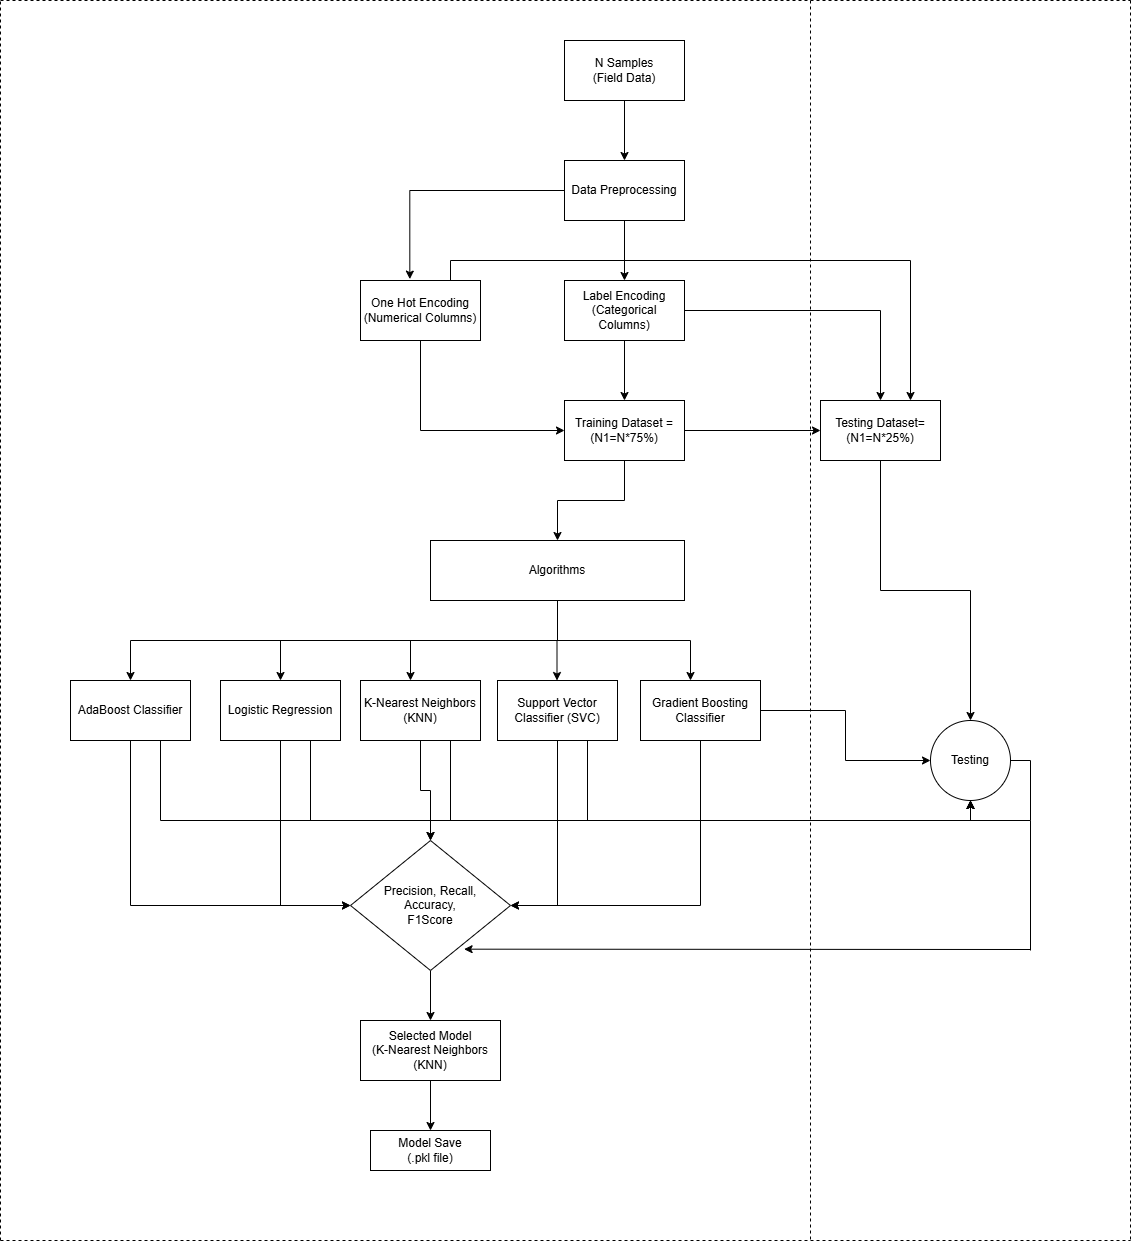

The diagram above was exported from draw.io. Its source (the exported page's mxGraphModel, read from the mxfile embedded in the PNG):
<mxGraphModel dx="1621" dy="446" grid="1" gridSize="10" guides="1" tooltips="1" connect="1" arrows="1" fold="1" page="1" pageScale="1" pageWidth="827" pageHeight="1169" math="0" shadow="0">
  <root>
    <mxCell id="WIyWlLk6GJQsqaUBKTNV-0" />
    <mxCell id="WIyWlLk6GJQsqaUBKTNV-1" parent="WIyWlLk6GJQsqaUBKTNV-0" />
    <mxCell id="LphAskGtbSIG9N00sjjC-17" style="edgeStyle=orthogonalEdgeStyle;rounded=0;orthogonalLoop=1;jettySize=auto;html=1;exitX=0.5;exitY=1;exitDx=0;exitDy=0;entryX=0.5;entryY=0;entryDx=0;entryDy=0;" parent="WIyWlLk6GJQsqaUBKTNV-1" source="LphAskGtbSIG9N00sjjC-1" target="LphAskGtbSIG9N00sjjC-5" edge="1">
      <mxGeometry relative="1" as="geometry" />
    </mxCell>
    <mxCell id="LphAskGtbSIG9N00sjjC-1" value="N Samples&lt;div&gt;(Field Data)&lt;/div&gt;" style="rounded=0;whiteSpace=wrap;html=1;" parent="WIyWlLk6GJQsqaUBKTNV-1" vertex="1">
      <mxGeometry x="354" y="40" width="120" height="60" as="geometry" />
    </mxCell>
    <mxCell id="LphAskGtbSIG9N00sjjC-13" style="edgeStyle=orthogonalEdgeStyle;rounded=0;orthogonalLoop=1;jettySize=auto;html=1;exitX=1;exitY=0.5;exitDx=0;exitDy=0;entryX=0;entryY=0.5;entryDx=0;entryDy=0;" parent="WIyWlLk6GJQsqaUBKTNV-1" source="LphAskGtbSIG9N00sjjC-3" target="LphAskGtbSIG9N00sjjC-4" edge="1">
      <mxGeometry relative="1" as="geometry" />
    </mxCell>
    <mxCell id="LphAskGtbSIG9N00sjjC-22" style="edgeStyle=orthogonalEdgeStyle;rounded=0;orthogonalLoop=1;jettySize=auto;html=1;exitX=0.5;exitY=1;exitDx=0;exitDy=0;entryX=0.5;entryY=0;entryDx=0;entryDy=0;" parent="WIyWlLk6GJQsqaUBKTNV-1" source="LphAskGtbSIG9N00sjjC-3" target="LphAskGtbSIG9N00sjjC-10" edge="1">
      <mxGeometry relative="1" as="geometry" />
    </mxCell>
    <mxCell id="LphAskGtbSIG9N00sjjC-3" value="Training Dataset =&lt;br&gt;(N1=N*75%)" style="rounded=0;whiteSpace=wrap;html=1;" parent="WIyWlLk6GJQsqaUBKTNV-1" vertex="1">
      <mxGeometry x="354" y="400" width="120" height="60" as="geometry" />
    </mxCell>
    <mxCell id="LphAskGtbSIG9N00sjjC-57" style="edgeStyle=orthogonalEdgeStyle;rounded=0;orthogonalLoop=1;jettySize=auto;html=1;exitX=0.5;exitY=1;exitDx=0;exitDy=0;" parent="WIyWlLk6GJQsqaUBKTNV-1" source="LphAskGtbSIG9N00sjjC-4" target="LphAskGtbSIG9N00sjjC-58" edge="1">
      <mxGeometry relative="1" as="geometry">
        <mxPoint x="740" y="680" as="targetPoint" />
      </mxGeometry>
    </mxCell>
    <mxCell id="LphAskGtbSIG9N00sjjC-4" value="Testing Dataset=&lt;br&gt;(N1=N*25%)" style="rounded=0;whiteSpace=wrap;html=1;" parent="WIyWlLk6GJQsqaUBKTNV-1" vertex="1">
      <mxGeometry x="610" y="400" width="120" height="60" as="geometry" />
    </mxCell>
    <mxCell id="LphAskGtbSIG9N00sjjC-14" style="edgeStyle=orthogonalEdgeStyle;rounded=0;orthogonalLoop=1;jettySize=auto;html=1;exitX=0.5;exitY=1;exitDx=0;exitDy=0;entryX=0.5;entryY=0;entryDx=0;entryDy=0;" parent="WIyWlLk6GJQsqaUBKTNV-1" source="LphAskGtbSIG9N00sjjC-5" target="LphAskGtbSIG9N00sjjC-7" edge="1">
      <mxGeometry relative="1" as="geometry" />
    </mxCell>
    <mxCell id="LphAskGtbSIG9N00sjjC-5" value="Data Preprocessing" style="rounded=0;whiteSpace=wrap;html=1;" parent="WIyWlLk6GJQsqaUBKTNV-1" vertex="1">
      <mxGeometry x="354" y="160" width="120" height="60" as="geometry" />
    </mxCell>
    <mxCell id="LphAskGtbSIG9N00sjjC-12" style="edgeStyle=orthogonalEdgeStyle;rounded=0;orthogonalLoop=1;jettySize=auto;html=1;exitX=0.5;exitY=1;exitDx=0;exitDy=0;entryX=0.5;entryY=0;entryDx=0;entryDy=0;" parent="WIyWlLk6GJQsqaUBKTNV-1" source="LphAskGtbSIG9N00sjjC-7" target="LphAskGtbSIG9N00sjjC-3" edge="1">
      <mxGeometry relative="1" as="geometry" />
    </mxCell>
    <mxCell id="LphAskGtbSIG9N00sjjC-18" style="edgeStyle=orthogonalEdgeStyle;rounded=0;orthogonalLoop=1;jettySize=auto;html=1;exitX=1;exitY=0.5;exitDx=0;exitDy=0;entryX=0.5;entryY=0;entryDx=0;entryDy=0;" parent="WIyWlLk6GJQsqaUBKTNV-1" source="LphAskGtbSIG9N00sjjC-7" target="LphAskGtbSIG9N00sjjC-4" edge="1">
      <mxGeometry relative="1" as="geometry" />
    </mxCell>
    <mxCell id="LphAskGtbSIG9N00sjjC-7" value="Label Encoding&lt;br&gt;(Categorical Columns)" style="rounded=0;whiteSpace=wrap;html=1;" parent="WIyWlLk6GJQsqaUBKTNV-1" vertex="1">
      <mxGeometry x="354" y="280" width="120" height="60" as="geometry" />
    </mxCell>
    <mxCell id="LphAskGtbSIG9N00sjjC-46" style="edgeStyle=orthogonalEdgeStyle;rounded=0;orthogonalLoop=1;jettySize=auto;html=1;exitX=0.5;exitY=1;exitDx=0;exitDy=0;entryX=0;entryY=0.5;entryDx=0;entryDy=0;" parent="WIyWlLk6GJQsqaUBKTNV-1" source="LphAskGtbSIG9N00sjjC-8" target="LphAskGtbSIG9N00sjjC-42" edge="1">
      <mxGeometry relative="1" as="geometry" />
    </mxCell>
    <mxCell id="LphAskGtbSIG9N00sjjC-63" style="edgeStyle=orthogonalEdgeStyle;rounded=0;orthogonalLoop=1;jettySize=auto;html=1;exitX=0.75;exitY=1;exitDx=0;exitDy=0;entryX=0.5;entryY=1;entryDx=0;entryDy=0;" parent="WIyWlLk6GJQsqaUBKTNV-1" source="LphAskGtbSIG9N00sjjC-8" target="LphAskGtbSIG9N00sjjC-58" edge="1">
      <mxGeometry relative="1" as="geometry" />
    </mxCell>
    <mxCell id="LphAskGtbSIG9N00sjjC-8" value="Logistic Regression" style="rounded=0;whiteSpace=wrap;html=1;" parent="WIyWlLk6GJQsqaUBKTNV-1" vertex="1">
      <mxGeometry x="10" y="680" width="120" height="60" as="geometry" />
    </mxCell>
    <mxCell id="LphAskGtbSIG9N00sjjC-16" style="edgeStyle=orthogonalEdgeStyle;rounded=0;orthogonalLoop=1;jettySize=auto;html=1;exitX=0.5;exitY=1;exitDx=0;exitDy=0;entryX=0;entryY=0.5;entryDx=0;entryDy=0;" parent="WIyWlLk6GJQsqaUBKTNV-1" source="LphAskGtbSIG9N00sjjC-9" target="LphAskGtbSIG9N00sjjC-3" edge="1">
      <mxGeometry relative="1" as="geometry" />
    </mxCell>
    <mxCell id="LphAskGtbSIG9N00sjjC-19" style="edgeStyle=orthogonalEdgeStyle;rounded=0;orthogonalLoop=1;jettySize=auto;html=1;exitX=0.75;exitY=0;exitDx=0;exitDy=0;entryX=0.75;entryY=0;entryDx=0;entryDy=0;" parent="WIyWlLk6GJQsqaUBKTNV-1" source="LphAskGtbSIG9N00sjjC-9" target="LphAskGtbSIG9N00sjjC-4" edge="1">
      <mxGeometry relative="1" as="geometry" />
    </mxCell>
    <mxCell id="LphAskGtbSIG9N00sjjC-9" value="One Hot Encoding&lt;br&gt;(Numerical Columns)" style="rounded=0;whiteSpace=wrap;html=1;" parent="WIyWlLk6GJQsqaUBKTNV-1" vertex="1">
      <mxGeometry x="150" y="280" width="120" height="60" as="geometry" />
    </mxCell>
    <mxCell id="LphAskGtbSIG9N00sjjC-33" style="edgeStyle=orthogonalEdgeStyle;rounded=0;orthogonalLoop=1;jettySize=auto;html=1;exitX=0.5;exitY=1;exitDx=0;exitDy=0;entryX=0.5;entryY=0;entryDx=0;entryDy=0;" parent="WIyWlLk6GJQsqaUBKTNV-1" source="LphAskGtbSIG9N00sjjC-10" target="LphAskGtbSIG9N00sjjC-31" edge="1">
      <mxGeometry relative="1" as="geometry">
        <Array as="points">
          <mxPoint x="347" y="640" />
          <mxPoint x="-80" y="640" />
        </Array>
      </mxGeometry>
    </mxCell>
    <mxCell id="LphAskGtbSIG9N00sjjC-10" value="Algorithms" style="rounded=0;whiteSpace=wrap;html=1;" parent="WIyWlLk6GJQsqaUBKTNV-1" vertex="1">
      <mxGeometry x="220" y="540" width="254" height="60" as="geometry" />
    </mxCell>
    <mxCell id="LphAskGtbSIG9N00sjjC-15" style="edgeStyle=orthogonalEdgeStyle;rounded=0;orthogonalLoop=1;jettySize=auto;html=1;exitX=0;exitY=0.5;exitDx=0;exitDy=0;entryX=0.411;entryY=-0.023;entryDx=0;entryDy=0;entryPerimeter=0;" parent="WIyWlLk6GJQsqaUBKTNV-1" source="LphAskGtbSIG9N00sjjC-5" target="LphAskGtbSIG9N00sjjC-9" edge="1">
      <mxGeometry relative="1" as="geometry" />
    </mxCell>
    <mxCell id="LphAskGtbSIG9N00sjjC-47" style="edgeStyle=orthogonalEdgeStyle;rounded=0;orthogonalLoop=1;jettySize=auto;html=1;exitX=0.5;exitY=1;exitDx=0;exitDy=0;entryX=0.5;entryY=0;entryDx=0;entryDy=0;" parent="WIyWlLk6GJQsqaUBKTNV-1" source="LphAskGtbSIG9N00sjjC-23" target="LphAskGtbSIG9N00sjjC-42" edge="1">
      <mxGeometry relative="1" as="geometry" />
    </mxCell>
    <mxCell id="LphAskGtbSIG9N00sjjC-62" style="edgeStyle=orthogonalEdgeStyle;rounded=0;orthogonalLoop=1;jettySize=auto;html=1;exitX=0.75;exitY=1;exitDx=0;exitDy=0;entryX=0.5;entryY=1;entryDx=0;entryDy=0;" parent="WIyWlLk6GJQsqaUBKTNV-1" source="LphAskGtbSIG9N00sjjC-23" target="LphAskGtbSIG9N00sjjC-58" edge="1">
      <mxGeometry relative="1" as="geometry" />
    </mxCell>
    <mxCell id="LphAskGtbSIG9N00sjjC-23" value="K-Nearest Neighbors (KNN)" style="rounded=0;whiteSpace=wrap;html=1;" parent="WIyWlLk6GJQsqaUBKTNV-1" vertex="1">
      <mxGeometry x="150" y="680" width="120" height="60" as="geometry" />
    </mxCell>
    <mxCell id="LphAskGtbSIG9N00sjjC-50" style="edgeStyle=orthogonalEdgeStyle;rounded=0;orthogonalLoop=1;jettySize=auto;html=1;exitX=0.5;exitY=1;exitDx=0;exitDy=0;entryX=1;entryY=0.5;entryDx=0;entryDy=0;" parent="WIyWlLk6GJQsqaUBKTNV-1" source="LphAskGtbSIG9N00sjjC-24" target="LphAskGtbSIG9N00sjjC-42" edge="1">
      <mxGeometry relative="1" as="geometry" />
    </mxCell>
    <mxCell id="LphAskGtbSIG9N00sjjC-60" style="edgeStyle=orthogonalEdgeStyle;rounded=0;orthogonalLoop=1;jettySize=auto;html=1;exitX=0.75;exitY=1;exitDx=0;exitDy=0;entryX=0.5;entryY=1;entryDx=0;entryDy=0;" parent="WIyWlLk6GJQsqaUBKTNV-1" source="LphAskGtbSIG9N00sjjC-24" target="LphAskGtbSIG9N00sjjC-58" edge="1">
      <mxGeometry relative="1" as="geometry" />
    </mxCell>
    <mxCell id="LphAskGtbSIG9N00sjjC-24" value="Support Vector Classifier (SVC)" style="rounded=0;whiteSpace=wrap;html=1;" parent="WIyWlLk6GJQsqaUBKTNV-1" vertex="1">
      <mxGeometry x="287" y="680" width="120" height="60" as="geometry" />
    </mxCell>
    <mxCell id="LphAskGtbSIG9N00sjjC-52" style="edgeStyle=orthogonalEdgeStyle;rounded=0;orthogonalLoop=1;jettySize=auto;html=1;exitX=0.5;exitY=1;exitDx=0;exitDy=0;entryX=1;entryY=0.5;entryDx=0;entryDy=0;" parent="WIyWlLk6GJQsqaUBKTNV-1" source="LphAskGtbSIG9N00sjjC-25" target="LphAskGtbSIG9N00sjjC-42" edge="1">
      <mxGeometry relative="1" as="geometry" />
    </mxCell>
    <mxCell id="LphAskGtbSIG9N00sjjC-59" style="edgeStyle=orthogonalEdgeStyle;rounded=0;orthogonalLoop=1;jettySize=auto;html=1;exitX=1;exitY=0.5;exitDx=0;exitDy=0;entryX=0;entryY=0.5;entryDx=0;entryDy=0;" parent="WIyWlLk6GJQsqaUBKTNV-1" source="LphAskGtbSIG9N00sjjC-25" target="LphAskGtbSIG9N00sjjC-58" edge="1">
      <mxGeometry relative="1" as="geometry" />
    </mxCell>
    <mxCell id="LphAskGtbSIG9N00sjjC-25" value="Gradient Boosting Classifier" style="rounded=0;whiteSpace=wrap;html=1;" parent="WIyWlLk6GJQsqaUBKTNV-1" vertex="1">
      <mxGeometry x="430" y="680" width="120" height="60" as="geometry" />
    </mxCell>
    <mxCell id="LphAskGtbSIG9N00sjjC-51" style="edgeStyle=orthogonalEdgeStyle;rounded=0;orthogonalLoop=1;jettySize=auto;html=1;exitX=0.5;exitY=1;exitDx=0;exitDy=0;entryX=0;entryY=0.5;entryDx=0;entryDy=0;" parent="WIyWlLk6GJQsqaUBKTNV-1" source="LphAskGtbSIG9N00sjjC-31" target="LphAskGtbSIG9N00sjjC-42" edge="1">
      <mxGeometry relative="1" as="geometry" />
    </mxCell>
    <mxCell id="LphAskGtbSIG9N00sjjC-64" style="edgeStyle=orthogonalEdgeStyle;rounded=0;orthogonalLoop=1;jettySize=auto;html=1;exitX=0.75;exitY=1;exitDx=0;exitDy=0;entryX=0.5;entryY=1;entryDx=0;entryDy=0;" parent="WIyWlLk6GJQsqaUBKTNV-1" source="LphAskGtbSIG9N00sjjC-31" target="LphAskGtbSIG9N00sjjC-58" edge="1">
      <mxGeometry relative="1" as="geometry" />
    </mxCell>
    <mxCell id="LphAskGtbSIG9N00sjjC-31" value="AdaBoost Classifier" style="rounded=0;whiteSpace=wrap;html=1;" parent="WIyWlLk6GJQsqaUBKTNV-1" vertex="1">
      <mxGeometry x="-140" y="680" width="120" height="60" as="geometry" />
    </mxCell>
    <mxCell id="LphAskGtbSIG9N00sjjC-34" value="" style="endArrow=classic;html=1;rounded=0;entryX=0.5;entryY=0;entryDx=0;entryDy=0;" parent="WIyWlLk6GJQsqaUBKTNV-1" target="LphAskGtbSIG9N00sjjC-8" edge="1">
      <mxGeometry width="50" height="50" relative="1" as="geometry">
        <mxPoint x="70" y="640" as="sourcePoint" />
        <mxPoint x="190" y="650" as="targetPoint" />
      </mxGeometry>
    </mxCell>
    <mxCell id="LphAskGtbSIG9N00sjjC-36" value="" style="endArrow=classic;html=1;rounded=0;entryX=0.5;entryY=0;entryDx=0;entryDy=0;" parent="WIyWlLk6GJQsqaUBKTNV-1" edge="1">
      <mxGeometry width="50" height="50" relative="1" as="geometry">
        <mxPoint x="200" y="640" as="sourcePoint" />
        <mxPoint x="200" y="680" as="targetPoint" />
      </mxGeometry>
    </mxCell>
    <mxCell id="LphAskGtbSIG9N00sjjC-37" value="" style="endArrow=classic;html=1;rounded=0;entryX=0.5;entryY=0;entryDx=0;entryDy=0;" parent="WIyWlLk6GJQsqaUBKTNV-1" edge="1">
      <mxGeometry width="50" height="50" relative="1" as="geometry">
        <mxPoint x="346.5" y="640" as="sourcePoint" />
        <mxPoint x="346.5" y="680" as="targetPoint" />
      </mxGeometry>
    </mxCell>
    <mxCell id="LphAskGtbSIG9N00sjjC-40" value="" style="endArrow=classic;html=1;rounded=0;entryX=0.5;entryY=0;entryDx=0;entryDy=0;" parent="WIyWlLk6GJQsqaUBKTNV-1" edge="1">
      <mxGeometry width="50" height="50" relative="1" as="geometry">
        <mxPoint x="480" y="640" as="sourcePoint" />
        <mxPoint x="480" y="680" as="targetPoint" />
      </mxGeometry>
    </mxCell>
    <mxCell id="LphAskGtbSIG9N00sjjC-41" value="" style="endArrow=none;html=1;rounded=0;" parent="WIyWlLk6GJQsqaUBKTNV-1" edge="1">
      <mxGeometry width="50" height="50" relative="1" as="geometry">
        <mxPoint x="340" y="640" as="sourcePoint" />
        <mxPoint x="480" y="640" as="targetPoint" />
      </mxGeometry>
    </mxCell>
    <mxCell id="LphAskGtbSIG9N00sjjC-54" value="" style="edgeStyle=orthogonalEdgeStyle;rounded=0;orthogonalLoop=1;jettySize=auto;html=1;" parent="WIyWlLk6GJQsqaUBKTNV-1" source="LphAskGtbSIG9N00sjjC-42" target="LphAskGtbSIG9N00sjjC-53" edge="1">
      <mxGeometry relative="1" as="geometry" />
    </mxCell>
    <mxCell id="LphAskGtbSIG9N00sjjC-42" value="Precision, Recall,&lt;br&gt;Accuracy,&lt;br&gt;F1Score" style="rhombus;whiteSpace=wrap;html=1;" parent="WIyWlLk6GJQsqaUBKTNV-1" vertex="1">
      <mxGeometry x="140" y="840" width="160" height="130" as="geometry" />
    </mxCell>
    <mxCell id="LphAskGtbSIG9N00sjjC-56" value="" style="edgeStyle=orthogonalEdgeStyle;rounded=0;orthogonalLoop=1;jettySize=auto;html=1;" parent="WIyWlLk6GJQsqaUBKTNV-1" source="LphAskGtbSIG9N00sjjC-53" target="LphAskGtbSIG9N00sjjC-55" edge="1">
      <mxGeometry relative="1" as="geometry" />
    </mxCell>
    <mxCell id="LphAskGtbSIG9N00sjjC-53" value="Selected Model&lt;br&gt;(K-Nearest Neighbors (KNN)" style="whiteSpace=wrap;html=1;" parent="WIyWlLk6GJQsqaUBKTNV-1" vertex="1">
      <mxGeometry x="150" y="1020" width="140" height="60" as="geometry" />
    </mxCell>
    <mxCell id="LphAskGtbSIG9N00sjjC-55" value="Model Save&lt;br&gt;(.pkl file)" style="whiteSpace=wrap;html=1;" parent="WIyWlLk6GJQsqaUBKTNV-1" vertex="1">
      <mxGeometry x="160" y="1130" width="120" height="40" as="geometry" />
    </mxCell>
    <mxCell id="LphAskGtbSIG9N00sjjC-65" style="edgeStyle=orthogonalEdgeStyle;rounded=0;orthogonalLoop=1;jettySize=auto;html=1;exitX=1;exitY=0.5;exitDx=0;exitDy=0;" parent="WIyWlLk6GJQsqaUBKTNV-1" source="LphAskGtbSIG9N00sjjC-58" target="LphAskGtbSIG9N00sjjC-42" edge="1">
      <mxGeometry relative="1" as="geometry" />
    </mxCell>
    <mxCell id="LphAskGtbSIG9N00sjjC-58" value="Testing" style="ellipse;whiteSpace=wrap;html=1;aspect=fixed;" parent="WIyWlLk6GJQsqaUBKTNV-1" vertex="1">
      <mxGeometry x="720" y="720" width="80" height="80" as="geometry" />
    </mxCell>
    <mxCell id="LphAskGtbSIG9N00sjjC-68" value="" style="endArrow=none;html=1;rounded=0;" parent="WIyWlLk6GJQsqaUBKTNV-1" edge="1">
      <mxGeometry width="50" height="50" relative="1" as="geometry">
        <mxPoint x="820" y="950" as="sourcePoint" />
        <mxPoint x="820" y="820" as="targetPoint" />
      </mxGeometry>
    </mxCell>
    <mxCell id="LphAskGtbSIG9N00sjjC-70" value="" style="endArrow=classic;html=1;rounded=0;entryX=0.71;entryY=0.836;entryDx=0;entryDy=0;entryPerimeter=0;" parent="WIyWlLk6GJQsqaUBKTNV-1" target="LphAskGtbSIG9N00sjjC-42" edge="1">
      <mxGeometry width="50" height="50" relative="1" as="geometry">
        <mxPoint x="820" y="949" as="sourcePoint" />
        <mxPoint x="640" y="920" as="targetPoint" />
      </mxGeometry>
    </mxCell>
    <mxCell id="LphAskGtbSIG9N00sjjC-71" value="" style="endArrow=none;dashed=1;html=1;rounded=0;" parent="WIyWlLk6GJQsqaUBKTNV-1" edge="1">
      <mxGeometry width="50" height="50" relative="1" as="geometry">
        <mxPoint x="-210" as="sourcePoint" />
        <mxPoint x="920" as="targetPoint" />
      </mxGeometry>
    </mxCell>
    <mxCell id="LphAskGtbSIG9N00sjjC-72" value="" style="endArrow=none;dashed=1;html=1;rounded=0;" parent="WIyWlLk6GJQsqaUBKTNV-1" edge="1">
      <mxGeometry width="50" height="50" relative="1" as="geometry">
        <mxPoint x="-210" y="1240" as="sourcePoint" />
        <mxPoint x="-210" as="targetPoint" />
      </mxGeometry>
    </mxCell>
    <mxCell id="LphAskGtbSIG9N00sjjC-73" value="" style="endArrow=none;dashed=1;html=1;rounded=0;" parent="WIyWlLk6GJQsqaUBKTNV-1" edge="1">
      <mxGeometry width="50" height="50" relative="1" as="geometry">
        <mxPoint x="-210" y="1240" as="sourcePoint" />
        <mxPoint x="920" y="1240" as="targetPoint" />
      </mxGeometry>
    </mxCell>
    <mxCell id="LphAskGtbSIG9N00sjjC-74" value="" style="endArrow=none;dashed=1;html=1;rounded=0;" parent="WIyWlLk6GJQsqaUBKTNV-1" edge="1">
      <mxGeometry width="50" height="50" relative="1" as="geometry">
        <mxPoint x="920" as="sourcePoint" />
        <mxPoint x="920" y="1240" as="targetPoint" />
      </mxGeometry>
    </mxCell>
    <mxCell id="LphAskGtbSIG9N00sjjC-76" value="" style="endArrow=none;dashed=1;html=1;rounded=0;" parent="WIyWlLk6GJQsqaUBKTNV-1" edge="1">
      <mxGeometry width="50" height="50" relative="1" as="geometry">
        <mxPoint x="600" as="sourcePoint" />
        <mxPoint x="600" y="1240" as="targetPoint" />
      </mxGeometry>
    </mxCell>
  </root>
</mxGraphModel>